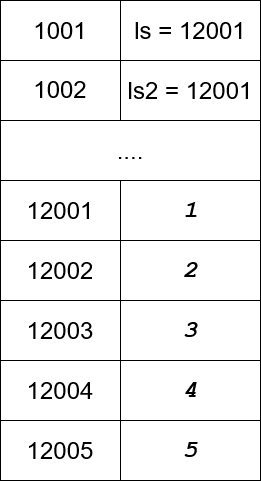

The diagram above was exported from draw.io. Its source (the exported page's mxGraphModel, read from the mxfile embedded in the PNG):
<mxGraphModel dx="581" dy="547" grid="1" gridSize="10" guides="1" tooltips="1" connect="1" arrows="1" fold="1" page="1" pageScale="1" pageWidth="850" pageHeight="1100" math="0" shadow="0">
  <root>
    <mxCell id="0" />
    <mxCell id="1" parent="0" />
    <mxCell id="2" value="1001" style="rounded=0;whiteSpace=wrap;html=1;fontSize=24;" vertex="1" parent="1">
      <mxGeometry x="120" y="740" width="120" height="60" as="geometry" />
    </mxCell>
    <mxCell id="3" value="ls = 12001" style="rounded=0;whiteSpace=wrap;html=1;fontSize=24;" vertex="1" parent="1">
      <mxGeometry x="240" y="740" width="140" height="60" as="geometry" />
    </mxCell>
    <mxCell id="4" value="12001" style="rounded=0;whiteSpace=wrap;html=1;fontSize=24;" vertex="1" parent="1">
      <mxGeometry x="120" y="920" width="120" height="60" as="geometry" />
    </mxCell>
    <mxCell id="5" value="1" style="rounded=0;whiteSpace=wrap;html=1;fontSize=24;fontFamily=Courier New;fontStyle=3" vertex="1" parent="1">
      <mxGeometry x="240" y="920" width="140" height="60" as="geometry" />
    </mxCell>
    <mxCell id="6" value="...." style="rounded=0;whiteSpace=wrap;html=1;fontSize=24;" vertex="1" parent="1">
      <mxGeometry x="120" y="860" width="260" height="60" as="geometry" />
    </mxCell>
    <mxCell id="7" value="12002" style="rounded=0;whiteSpace=wrap;html=1;fontSize=24;" vertex="1" parent="1">
      <mxGeometry x="120" y="980" width="120" height="60" as="geometry" />
    </mxCell>
    <mxCell id="8" value="2" style="rounded=0;whiteSpace=wrap;html=1;fontSize=24;fontFamily=Courier New;fontStyle=3" vertex="1" parent="1">
      <mxGeometry x="240" y="980" width="140" height="60" as="geometry" />
    </mxCell>
    <mxCell id="9" value="12003" style="rounded=0;whiteSpace=wrap;html=1;fontSize=24;" vertex="1" parent="1">
      <mxGeometry x="120" y="1040" width="120" height="60" as="geometry" />
    </mxCell>
    <mxCell id="10" value="3" style="rounded=0;whiteSpace=wrap;html=1;fontSize=24;fontFamily=Courier New;fontStyle=3" vertex="1" parent="1">
      <mxGeometry x="240" y="1040" width="140" height="60" as="geometry" />
    </mxCell>
    <mxCell id="11" value="12004" style="rounded=0;whiteSpace=wrap;html=1;fontSize=24;" vertex="1" parent="1">
      <mxGeometry x="120" y="1100" width="120" height="60" as="geometry" />
    </mxCell>
    <mxCell id="12" value="4" style="rounded=0;whiteSpace=wrap;html=1;fontSize=24;fontFamily=Courier New;fontStyle=3" vertex="1" parent="1">
      <mxGeometry x="240" y="1100" width="140" height="60" as="geometry" />
    </mxCell>
    <mxCell id="13" value="12005" style="rounded=0;whiteSpace=wrap;html=1;fontSize=24;" vertex="1" parent="1">
      <mxGeometry x="120" y="1160" width="120" height="60" as="geometry" />
    </mxCell>
    <mxCell id="14" value="5" style="rounded=0;whiteSpace=wrap;html=1;fontSize=24;fontFamily=Courier New;fontStyle=3" vertex="1" parent="1">
      <mxGeometry x="240" y="1160" width="140" height="60" as="geometry" />
    </mxCell>
    <mxCell id="15" value="&lt;font face=&quot;Helvetica&quot;&gt;1002&lt;/font&gt;" style="rounded=0;whiteSpace=wrap;html=1;fontFamily=Courier New;fontSize=24;" vertex="1" parent="1">
      <mxGeometry x="120" y="800" width="120" height="60" as="geometry" />
    </mxCell>
    <mxCell id="16" value="ls2 = 12001" style="rounded=0;whiteSpace=wrap;html=1;fontFamily=Helvetica;fontSize=24;" vertex="1" parent="1">
      <mxGeometry x="240" y="800" width="140" height="60" as="geometry" />
    </mxCell>
  </root>
</mxGraphModel>